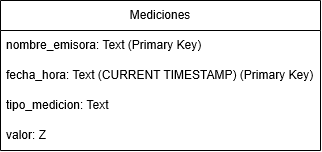

The diagram above was exported from draw.io. Its source (the exported page's mxGraphModel, read from the mxfile embedded in the PNG):
<mxGraphModel dx="624" dy="378" grid="1" gridSize="10" guides="1" tooltips="1" connect="1" arrows="1" fold="1" page="1" pageScale="1" pageWidth="850" pageHeight="1100" math="0" shadow="0">
  <root>
    <mxCell id="0" />
    <mxCell id="1" parent="0" />
    <mxCell id="SaU1F4welgbhCpqst9nv-21" parent="1" style="swimlane;fontStyle=0;childLayout=stackLayout;horizontal=1;startSize=30;horizontalStack=0;resizeParent=1;resizeParentMax=0;resizeLast=0;collapsible=1;marginBottom=0;whiteSpace=wrap;html=1;" value="Mediciones" vertex="1">
      <mxGeometry height="150" width="320" x="230" y="100" as="geometry">
        <mxRectangle height="30" width="100" x="230" y="100" as="alternateBounds" />
      </mxGeometry>
    </mxCell>
    <mxCell id="BdOtk584Sf7JOlkajRyh-1" parent="SaU1F4welgbhCpqst9nv-21" style="text;strokeColor=none;fillColor=none;align=left;verticalAlign=middle;spacingLeft=4;spacingRight=4;overflow=hidden;points=[[0,0.5],[1,0.5]];portConstraint=eastwest;rotatable=0;whiteSpace=wrap;html=1;" value="nombre_emisora: Text (Primary Key)" vertex="1">
      <mxGeometry height="30" width="320" y="30" as="geometry" />
    </mxCell>
    <mxCell id="SaU1F4welgbhCpqst9nv-22" parent="SaU1F4welgbhCpqst9nv-21" style="text;strokeColor=none;fillColor=none;align=left;verticalAlign=middle;spacingLeft=4;spacingRight=4;overflow=hidden;points=[[0,0.5],[1,0.5]];portConstraint=eastwest;rotatable=0;whiteSpace=wrap;html=1;" value="fecha_hora: Text (CURRENT TIMESTAMP) (Primary Key)" vertex="1">
      <mxGeometry height="30" width="320" y="60" as="geometry" />
    </mxCell>
    <mxCell id="1O3O7olbO84LpSpLxMK0-1" parent="SaU1F4welgbhCpqst9nv-21" style="text;strokeColor=none;fillColor=none;align=left;verticalAlign=middle;spacingLeft=4;spacingRight=4;overflow=hidden;points=[[0,0.5],[1,0.5]];portConstraint=eastwest;rotatable=0;whiteSpace=wrap;html=1;" value="tipo_medicion: Text" vertex="1">
      <mxGeometry height="30" width="320" y="90" as="geometry" />
    </mxCell>
    <mxCell id="1O3O7olbO84LpSpLxMK0-2" parent="SaU1F4welgbhCpqst9nv-21" style="text;strokeColor=none;fillColor=none;align=left;verticalAlign=middle;spacingLeft=4;spacingRight=4;overflow=hidden;points=[[0,0.5],[1,0.5]];portConstraint=eastwest;rotatable=0;whiteSpace=wrap;html=1;" value="valor: Z" vertex="1">
      <mxGeometry height="30" width="320" y="120" as="geometry" />
    </mxCell>
  </root>
</mxGraphModel>